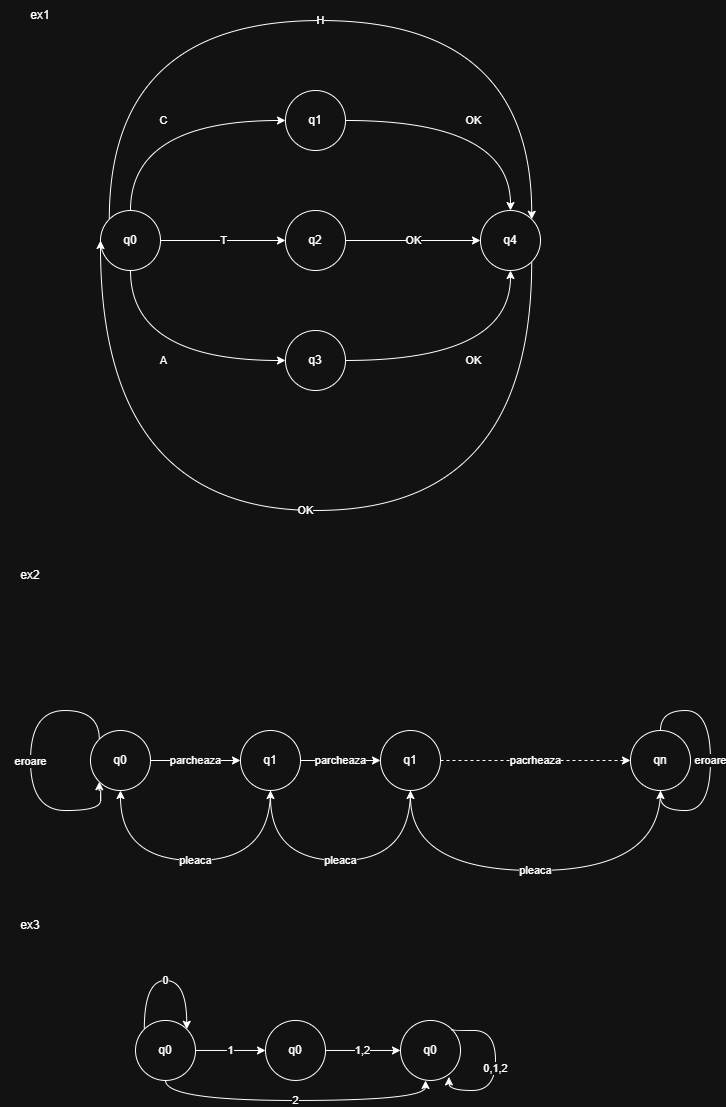

The diagram above was exported from draw.io. Its source (the exported page's mxGraphModel, read from the mxfile embedded in the PNG):
<mxGraphModel dx="989" dy="577" grid="1" gridSize="10" guides="1" tooltips="1" connect="1" arrows="1" fold="1" page="1" pageScale="1" pageWidth="850" pageHeight="1100" math="0" shadow="0">
  <root>
    <mxCell id="0" />
    <mxCell id="1" parent="0" />
    <mxCell id="epaeHjvr5DIt06HhXfpF-1" value="ex1" style="text;html=1;align=center;verticalAlign=middle;whiteSpace=wrap;rounded=0;" vertex="1" parent="1">
      <mxGeometry x="20" y="20" width="60" height="30" as="geometry" />
    </mxCell>
    <mxCell id="epaeHjvr5DIt06HhXfpF-10" value="OK" style="edgeStyle=orthogonalEdgeStyle;rounded=0;orthogonalLoop=1;jettySize=auto;html=1;entryX=0.5;entryY=0;entryDx=0;entryDy=0;curved=1;" edge="1" parent="1" source="epaeHjvr5DIt06HhXfpF-2" target="epaeHjvr5DIt06HhXfpF-6">
      <mxGeometry relative="1" as="geometry" />
    </mxCell>
    <mxCell id="epaeHjvr5DIt06HhXfpF-2" value="q1&lt;span style=&quot;color: rgba(0, 0, 0, 0); font-family: monospace; font-size: 0px; text-align: start; text-wrap-mode: nowrap;&quot;&gt;%3CmxGraphModel%3E%3Croot%3E%3CmxCell%20id%3D%220%22%2F%3E%3CmxCell%20id%3D%221%22%20parent%3D%220%22%2F%3E%3CmxCell%20id%3D%222%22%20value%3D%22%22%20style%3D%22ellipse%3BwhiteSpace%3Dwrap%3Bhtml%3D1%3Baspect%3Dfixed%3B%22%20vertex%3D%221%22%20parent%3D%221%22%3E%3CmxGeometry%20x%3D%22280%22%20y%3D%22410%22%20width%3D%2260%22%20height%3D%2260%22%20as%3D%22geometry%22%2F%3E%3C%2FmxCell%3E%3C%2Froot%3E%3C%2FmxGraphModel%3E&lt;/span&gt;" style="ellipse;whiteSpace=wrap;html=1;aspect=fixed;" vertex="1" parent="1">
      <mxGeometry x="295" y="110" width="60" height="60" as="geometry" />
    </mxCell>
    <mxCell id="epaeHjvr5DIt06HhXfpF-7" value="C" style="edgeStyle=orthogonalEdgeStyle;rounded=0;orthogonalLoop=1;jettySize=auto;html=1;entryX=0;entryY=0.5;entryDx=0;entryDy=0;curved=1;" edge="1" parent="1" source="epaeHjvr5DIt06HhXfpF-3" target="epaeHjvr5DIt06HhXfpF-2">
      <mxGeometry relative="1" as="geometry">
        <Array as="points">
          <mxPoint x="140" y="140" />
        </Array>
      </mxGeometry>
    </mxCell>
    <mxCell id="epaeHjvr5DIt06HhXfpF-8" value="A" style="edgeStyle=orthogonalEdgeStyle;rounded=0;orthogonalLoop=1;jettySize=auto;html=1;entryX=0;entryY=0.5;entryDx=0;entryDy=0;curved=1;" edge="1" parent="1" source="epaeHjvr5DIt06HhXfpF-3" target="epaeHjvr5DIt06HhXfpF-5">
      <mxGeometry relative="1" as="geometry">
        <Array as="points">
          <mxPoint x="140" y="380" />
        </Array>
      </mxGeometry>
    </mxCell>
    <mxCell id="epaeHjvr5DIt06HhXfpF-9" value="T" style="edgeStyle=orthogonalEdgeStyle;rounded=0;orthogonalLoop=1;jettySize=auto;html=1;entryX=0;entryY=0.5;entryDx=0;entryDy=0;" edge="1" parent="1" source="epaeHjvr5DIt06HhXfpF-3" target="epaeHjvr5DIt06HhXfpF-4">
      <mxGeometry relative="1" as="geometry" />
    </mxCell>
    <mxCell id="epaeHjvr5DIt06HhXfpF-14" value="H" style="edgeStyle=orthogonalEdgeStyle;rounded=0;orthogonalLoop=1;jettySize=auto;html=1;exitX=0;exitY=0;exitDx=0;exitDy=0;entryX=1;entryY=0;entryDx=0;entryDy=0;curved=1;" edge="1" parent="1" source="epaeHjvr5DIt06HhXfpF-3" target="epaeHjvr5DIt06HhXfpF-6">
      <mxGeometry relative="1" as="geometry">
        <Array as="points">
          <mxPoint x="119" y="40" />
          <mxPoint x="541" y="40" />
        </Array>
      </mxGeometry>
    </mxCell>
    <mxCell id="epaeHjvr5DIt06HhXfpF-3" value="q0" style="ellipse;whiteSpace=wrap;html=1;aspect=fixed;" vertex="1" parent="1">
      <mxGeometry x="110" y="230" width="60" height="60" as="geometry" />
    </mxCell>
    <mxCell id="epaeHjvr5DIt06HhXfpF-11" value="OK" style="edgeStyle=orthogonalEdgeStyle;rounded=0;orthogonalLoop=1;jettySize=auto;html=1;entryX=0;entryY=0.5;entryDx=0;entryDy=0;curved=1;" edge="1" parent="1" source="epaeHjvr5DIt06HhXfpF-4" target="epaeHjvr5DIt06HhXfpF-6">
      <mxGeometry relative="1" as="geometry" />
    </mxCell>
    <mxCell id="epaeHjvr5DIt06HhXfpF-4" value="q2" style="ellipse;whiteSpace=wrap;html=1;aspect=fixed;" vertex="1" parent="1">
      <mxGeometry x="295" y="230" width="60" height="60" as="geometry" />
    </mxCell>
    <mxCell id="epaeHjvr5DIt06HhXfpF-12" value="OK" style="edgeStyle=orthogonalEdgeStyle;rounded=0;orthogonalLoop=1;jettySize=auto;html=1;entryX=0.5;entryY=1;entryDx=0;entryDy=0;curved=1;" edge="1" parent="1" source="epaeHjvr5DIt06HhXfpF-5" target="epaeHjvr5DIt06HhXfpF-6">
      <mxGeometry relative="1" as="geometry" />
    </mxCell>
    <mxCell id="epaeHjvr5DIt06HhXfpF-5" value="q3" style="ellipse;whiteSpace=wrap;html=1;aspect=fixed;" vertex="1" parent="1">
      <mxGeometry x="295" y="350" width="60" height="60" as="geometry" />
    </mxCell>
    <mxCell id="epaeHjvr5DIt06HhXfpF-13" value="OK" style="edgeStyle=orthogonalEdgeStyle;rounded=0;orthogonalLoop=1;jettySize=auto;html=1;exitX=1;exitY=1;exitDx=0;exitDy=0;entryX=0;entryY=0.5;entryDx=0;entryDy=0;curved=1;" edge="1" parent="1" source="epaeHjvr5DIt06HhXfpF-6" target="epaeHjvr5DIt06HhXfpF-3">
      <mxGeometry relative="1" as="geometry">
        <Array as="points">
          <mxPoint x="541" y="530" />
          <mxPoint x="110" y="530" />
        </Array>
      </mxGeometry>
    </mxCell>
    <mxCell id="epaeHjvr5DIt06HhXfpF-6" value="q4" style="ellipse;whiteSpace=wrap;html=1;aspect=fixed;" vertex="1" parent="1">
      <mxGeometry x="490" y="230" width="60" height="60" as="geometry" />
    </mxCell>
    <mxCell id="epaeHjvr5DIt06HhXfpF-17" value="ex2" style="text;html=1;align=center;verticalAlign=middle;whiteSpace=wrap;rounded=0;" vertex="1" parent="1">
      <mxGeometry x="10" y="580" width="60" height="30" as="geometry" />
    </mxCell>
    <mxCell id="epaeHjvr5DIt06HhXfpF-21" value="parcheaza" style="edgeStyle=orthogonalEdgeStyle;rounded=0;orthogonalLoop=1;jettySize=auto;html=1;entryX=0;entryY=0.5;entryDx=0;entryDy=0;" edge="1" parent="1" source="epaeHjvr5DIt06HhXfpF-18" target="epaeHjvr5DIt06HhXfpF-19">
      <mxGeometry relative="1" as="geometry" />
    </mxCell>
    <mxCell id="epaeHjvr5DIt06HhXfpF-18" value="q0" style="ellipse;whiteSpace=wrap;html=1;aspect=fixed;" vertex="1" parent="1">
      <mxGeometry x="100" y="750" width="60" height="60" as="geometry" />
    </mxCell>
    <mxCell id="epaeHjvr5DIt06HhXfpF-22" value="parcheaza" style="edgeStyle=orthogonalEdgeStyle;rounded=0;orthogonalLoop=1;jettySize=auto;html=1;" edge="1" parent="1" source="epaeHjvr5DIt06HhXfpF-19" target="epaeHjvr5DIt06HhXfpF-20">
      <mxGeometry relative="1" as="geometry" />
    </mxCell>
    <mxCell id="epaeHjvr5DIt06HhXfpF-25" value="pleaca" style="edgeStyle=orthogonalEdgeStyle;rounded=0;orthogonalLoop=1;jettySize=auto;html=1;entryX=0.5;entryY=1;entryDx=0;entryDy=0;curved=1;" edge="1" parent="1" source="epaeHjvr5DIt06HhXfpF-19" target="epaeHjvr5DIt06HhXfpF-18">
      <mxGeometry relative="1" as="geometry">
        <Array as="points">
          <mxPoint x="280" y="880" />
          <mxPoint x="130" y="880" />
        </Array>
      </mxGeometry>
    </mxCell>
    <mxCell id="epaeHjvr5DIt06HhXfpF-19" value="q1&lt;span style=&quot;color: rgba(0, 0, 0, 0); font-family: monospace; font-size: 0px; text-align: start; text-wrap-mode: nowrap;&quot;&gt;%3CmxGraphModel%3E%3Croot%3E%3CmxCell%20id%3D%220%22%2F%3E%3CmxCell%20id%3D%221%22%20parent%3D%220%22%2F%3E%3CmxCell%20id%3D%222%22%20value%3D%22%22%20style%3D%22ellipse%3BwhiteSpace%3Dwrap%3Bhtml%3D1%3Baspect%3Dfixed%3B%22%20vertex%3D%221%22%20parent%3D%221%22%3E%3CmxGeometry%20x%3D%22280%22%20y%3D%22410%22%20width%3D%2260%22%20height%3D%2260%22%20as%3D%22geometry%22%2F%3E%3C%2FmxCell%3E%3C%2Froot%3E%3C%2FmxGraphModel%3E&lt;/span&gt;" style="ellipse;whiteSpace=wrap;html=1;aspect=fixed;" vertex="1" parent="1">
      <mxGeometry x="250" y="750" width="60" height="60" as="geometry" />
    </mxCell>
    <mxCell id="epaeHjvr5DIt06HhXfpF-24" value="pacrheaza" style="edgeStyle=orthogonalEdgeStyle;rounded=0;orthogonalLoop=1;jettySize=auto;html=1;entryX=0;entryY=0.5;entryDx=0;entryDy=0;dashed=1;" edge="1" parent="1" source="epaeHjvr5DIt06HhXfpF-20" target="epaeHjvr5DIt06HhXfpF-23">
      <mxGeometry relative="1" as="geometry" />
    </mxCell>
    <mxCell id="epaeHjvr5DIt06HhXfpF-26" value="pleaca" style="edgeStyle=orthogonalEdgeStyle;rounded=0;orthogonalLoop=1;jettySize=auto;html=1;entryX=0.5;entryY=1;entryDx=0;entryDy=0;curved=1;" edge="1" parent="1" source="epaeHjvr5DIt06HhXfpF-20" target="epaeHjvr5DIt06HhXfpF-19">
      <mxGeometry relative="1" as="geometry">
        <Array as="points">
          <mxPoint x="420" y="880" />
          <mxPoint x="280" y="880" />
        </Array>
      </mxGeometry>
    </mxCell>
    <mxCell id="epaeHjvr5DIt06HhXfpF-20" value="q1&lt;span style=&quot;color: rgba(0, 0, 0, 0); font-family: monospace; font-size: 0px; text-align: start; text-wrap-mode: nowrap;&quot;&gt;%3CmxGraphModel%3E%3Croot%3E%3CmxCell%20id%3D%220%22%2F%3E%3CmxCell%20id%3D%221%22%20parent%3D%220%22%2F%3E%3CmxCell%20id%3D%222%22%20value%3D%22%22%20style%3D%22ellipse%3BwhiteSpace%3Dwrap%3Bhtml%3D1%3Baspect%3Dfixed%3B%22%20vertex%3D%221%22%20parent%3D%221%22%3E%3CmxGeometry%20x%3D%22280%22%20y%3D%22410%22%20width%3D%2260%22%20height%3D%2260%22%20as%3D%22geometry%22%2F%3E%3C%2FmxCell%3E%3C%2Froot%3E%3C%2FmxGraphModel%3E&lt;/span&gt;" style="ellipse;whiteSpace=wrap;html=1;aspect=fixed;" vertex="1" parent="1">
      <mxGeometry x="390" y="750" width="60" height="60" as="geometry" />
    </mxCell>
    <mxCell id="epaeHjvr5DIt06HhXfpF-27" value="pleaca" style="edgeStyle=orthogonalEdgeStyle;rounded=0;orthogonalLoop=1;jettySize=auto;html=1;curved=1;entryX=0.5;entryY=1;entryDx=0;entryDy=0;" edge="1" parent="1" source="epaeHjvr5DIt06HhXfpF-23" target="epaeHjvr5DIt06HhXfpF-20">
      <mxGeometry relative="1" as="geometry">
        <mxPoint x="420" y="819.9999999999998" as="targetPoint" />
        <Array as="points">
          <mxPoint x="670" y="890" />
          <mxPoint x="420" y="890" />
        </Array>
      </mxGeometry>
    </mxCell>
    <mxCell id="epaeHjvr5DIt06HhXfpF-23" value="qn" style="ellipse;whiteSpace=wrap;html=1;aspect=fixed;" vertex="1" parent="1">
      <mxGeometry x="640" y="750" width="60" height="60" as="geometry" />
    </mxCell>
    <mxCell id="epaeHjvr5DIt06HhXfpF-28" value="eroare" style="edgeStyle=orthogonalEdgeStyle;rounded=0;orthogonalLoop=1;jettySize=auto;html=1;exitX=0;exitY=0;exitDx=0;exitDy=0;entryX=0;entryY=1;entryDx=0;entryDy=0;curved=1;" edge="1" parent="1" source="epaeHjvr5DIt06HhXfpF-18" target="epaeHjvr5DIt06HhXfpF-18">
      <mxGeometry relative="1" as="geometry">
        <Array as="points">
          <mxPoint x="109" y="730" />
          <mxPoint x="40" y="730" />
          <mxPoint x="40" y="830" />
          <mxPoint x="110" y="830" />
          <mxPoint x="110" y="810" />
          <mxPoint x="109" y="810" />
        </Array>
      </mxGeometry>
    </mxCell>
    <mxCell id="epaeHjvr5DIt06HhXfpF-29" value="eroare" style="edgeStyle=orthogonalEdgeStyle;rounded=0;orthogonalLoop=1;jettySize=auto;html=1;entryX=0.5;entryY=1;entryDx=0;entryDy=0;curved=1;" edge="1" parent="1" source="epaeHjvr5DIt06HhXfpF-23" target="epaeHjvr5DIt06HhXfpF-23">
      <mxGeometry relative="1" as="geometry" />
    </mxCell>
    <mxCell id="epaeHjvr5DIt06HhXfpF-30" value="ex3" style="text;html=1;align=center;verticalAlign=middle;whiteSpace=wrap;rounded=0;" vertex="1" parent="1">
      <mxGeometry x="10" y="930" width="60" height="30" as="geometry" />
    </mxCell>
    <mxCell id="epaeHjvr5DIt06HhXfpF-35" value="1" style="edgeStyle=orthogonalEdgeStyle;rounded=0;orthogonalLoop=1;jettySize=auto;html=1;entryX=0;entryY=0.5;entryDx=0;entryDy=0;" edge="1" parent="1" source="epaeHjvr5DIt06HhXfpF-31" target="epaeHjvr5DIt06HhXfpF-32">
      <mxGeometry relative="1" as="geometry" />
    </mxCell>
    <mxCell id="epaeHjvr5DIt06HhXfpF-31" value="q0" style="ellipse;whiteSpace=wrap;html=1;aspect=fixed;" vertex="1" parent="1">
      <mxGeometry x="145.01999999999998" y="1039.97" width="60" height="60" as="geometry" />
    </mxCell>
    <mxCell id="epaeHjvr5DIt06HhXfpF-36" value="1,2" style="edgeStyle=orthogonalEdgeStyle;rounded=0;orthogonalLoop=1;jettySize=auto;html=1;entryX=0;entryY=0.5;entryDx=0;entryDy=0;" edge="1" parent="1" source="epaeHjvr5DIt06HhXfpF-32" target="epaeHjvr5DIt06HhXfpF-33">
      <mxGeometry relative="1" as="geometry" />
    </mxCell>
    <mxCell id="epaeHjvr5DIt06HhXfpF-32" value="q0" style="ellipse;whiteSpace=wrap;html=1;aspect=fixed;" vertex="1" parent="1">
      <mxGeometry x="275.02" y="1039.97" width="60" height="60" as="geometry" />
    </mxCell>
    <mxCell id="epaeHjvr5DIt06HhXfpF-33" value="q0" style="ellipse;whiteSpace=wrap;html=1;aspect=fixed;" vertex="1" parent="1">
      <mxGeometry x="410.02" y="1039.97" width="60" height="60" as="geometry" />
    </mxCell>
    <mxCell id="epaeHjvr5DIt06HhXfpF-34" value="0" style="edgeStyle=orthogonalEdgeStyle;rounded=0;orthogonalLoop=1;jettySize=auto;html=1;exitX=0;exitY=0;exitDx=0;exitDy=0;entryX=1;entryY=0;entryDx=0;entryDy=0;curved=1;" edge="1" parent="1" source="epaeHjvr5DIt06HhXfpF-31" target="epaeHjvr5DIt06HhXfpF-31">
      <mxGeometry relative="1" as="geometry">
        <Array as="points">
          <mxPoint x="154.01999999999998" y="999.97" />
          <mxPoint x="196.01999999999998" y="999.97" />
        </Array>
      </mxGeometry>
    </mxCell>
    <mxCell id="epaeHjvr5DIt06HhXfpF-37" value="0,1,2" style="edgeStyle=orthogonalEdgeStyle;rounded=0;orthogonalLoop=1;jettySize=auto;html=1;entryX=0.807;entryY=0.941;entryDx=0;entryDy=0;entryPerimeter=0;curved=1;exitX=1;exitY=0;exitDx=0;exitDy=0;" edge="1" parent="1" source="epaeHjvr5DIt06HhXfpF-33" target="epaeHjvr5DIt06HhXfpF-33">
      <mxGeometry relative="1" as="geometry">
        <Array as="points">
          <mxPoint x="461.02" y="1049.97" />
          <mxPoint x="505.02" y="1049.97" />
          <mxPoint x="505.02" y="1109.97" />
          <mxPoint x="458.02" y="1109.97" />
        </Array>
      </mxGeometry>
    </mxCell>
    <mxCell id="epaeHjvr5DIt06HhXfpF-38" value="2" style="edgeStyle=orthogonalEdgeStyle;rounded=0;orthogonalLoop=1;jettySize=auto;html=1;entryX=0.417;entryY=1;entryDx=0;entryDy=0;entryPerimeter=0;curved=1;" edge="1" parent="1" source="epaeHjvr5DIt06HhXfpF-31" target="epaeHjvr5DIt06HhXfpF-33">
      <mxGeometry relative="1" as="geometry">
        <Array as="points">
          <mxPoint x="175.01999999999998" y="1119.97" />
          <mxPoint x="435.02" y="1119.97" />
        </Array>
      </mxGeometry>
    </mxCell>
  </root>
</mxGraphModel>